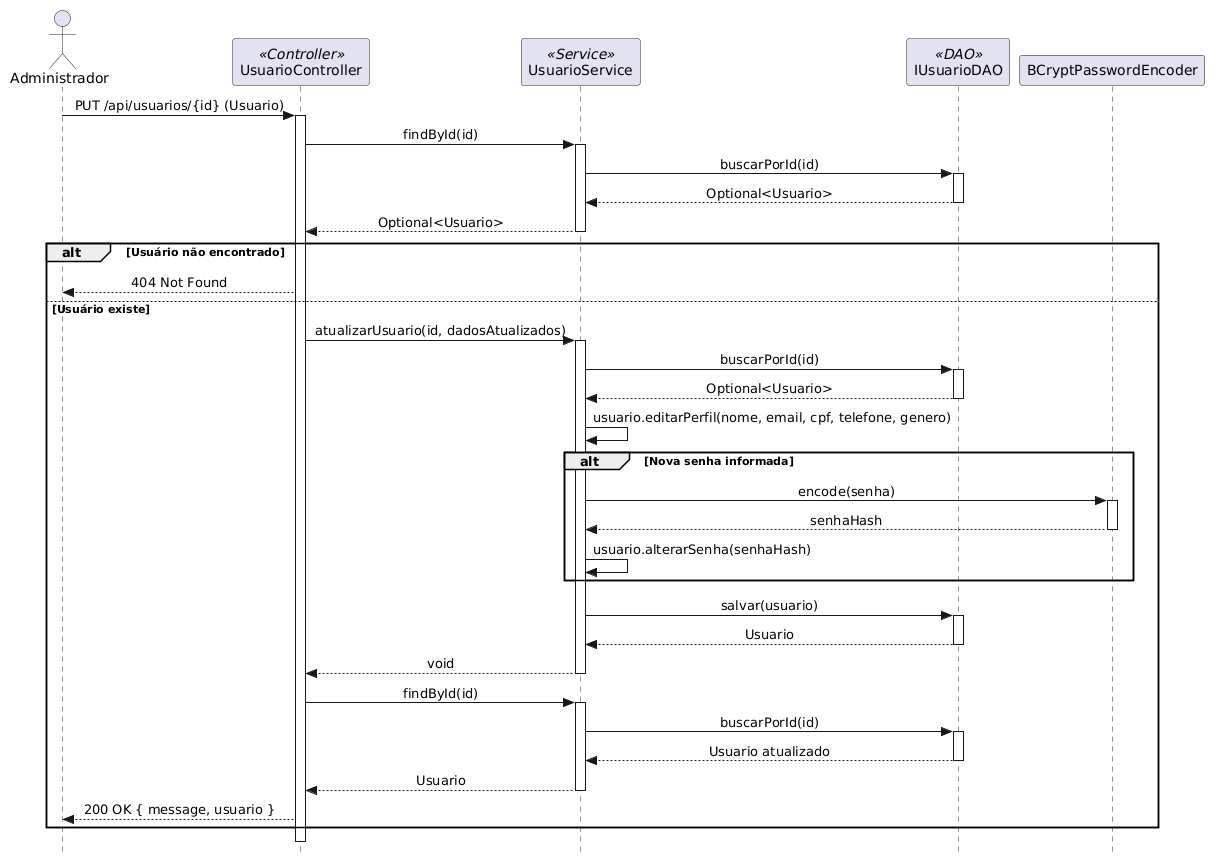

The diagram above was rendered by PlantUML. Its source (embedded in the PNG):
@startuml
skinparam style strictuml
skinparam sequenceMessageAlign center
skinparam shadowing false

actor "Administrador" as admin
participant "UsuarioController" as ctrl <<Controller>>
participant "UsuarioService" as svc <<Service>>
participant "IUsuarioDAO" as dao <<DAO>>
participant "BCryptPasswordEncoder" as encoder

admin -> ctrl: PUT /api/usuarios/{id} (Usuario)
activate ctrl
ctrl -> svc: findById(id)
activate svc
svc -> dao: buscarPorId(id)
activate dao
dao --> svc: Optional<Usuario>
deactivate dao
svc --> ctrl: Optional<Usuario>
deactivate svc
alt Usuário não encontrado
    ctrl --> admin: 404 Not Found
else Usuário existe
    ctrl -> svc: atualizarUsuario(id, dadosAtualizados)
    activate svc
    svc -> dao: buscarPorId(id)
    activate dao
    dao --> svc: Optional<Usuario>
    deactivate dao
    svc -> svc: usuario.editarPerfil(nome, email, cpf, telefone, genero)
    alt Nova senha informada
        svc -> encoder: encode(senha)
        activate encoder
        encoder --> svc: senhaHash
        deactivate encoder
        svc -> svc: usuario.alterarSenha(senhaHash)
    end
    svc -> dao: salvar(usuario)
    activate dao
    dao --> svc: Usuario
    deactivate dao
    svc --> ctrl: void
    deactivate svc
    ctrl -> svc: findById(id)
    activate svc
    svc -> dao: buscarPorId(id)
    activate dao
    dao --> svc: Usuario atualizado
    deactivate dao
    svc --> ctrl: Usuario
    deactivate svc
    ctrl --> admin: 200 OK { message, usuario }
end
deactivate ctrl
@enduml